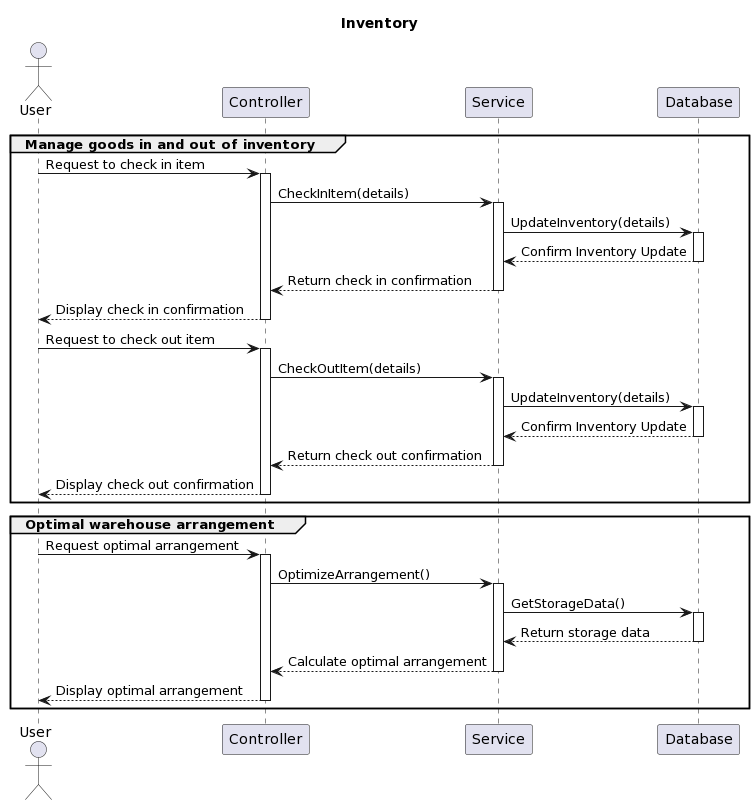

The diagram above was rendered by PlantUML. Its source (embedded in the PNG):
@startuml
title Inventory
actor User
participant Controller as C
participant Service as S
participant Database as D

group Manage goods in and out of inventory
    User -> C ++: Request to check in item
    C -> S++ : CheckInItem(details)
    S -> D++ : UpdateInventory(details)
    D --> S --: Confirm Inventory Update
    S --> C-- : Return check in confirmation
    C --> User-- : Display check in confirmation

    User -> C++ : Request to check out item
    C -> S ++: CheckOutItem(details)
    S -> D ++: UpdateInventory(details)
    D --> S --: Confirm Inventory Update
    S --> C --: Return check out confirmation
    C --> User --: Display check out confirmation
end group

group Optimal warehouse arrangement
    User -> C++ : Request optimal arrangement
    C -> S ++: OptimizeArrangement()
    S -> D++ : GetStorageData()
    D --> S --: Return storage data
    S --> C-- : Calculate optimal arrangement
    C --> User-- : Display optimal arrangement
end group
@enduml